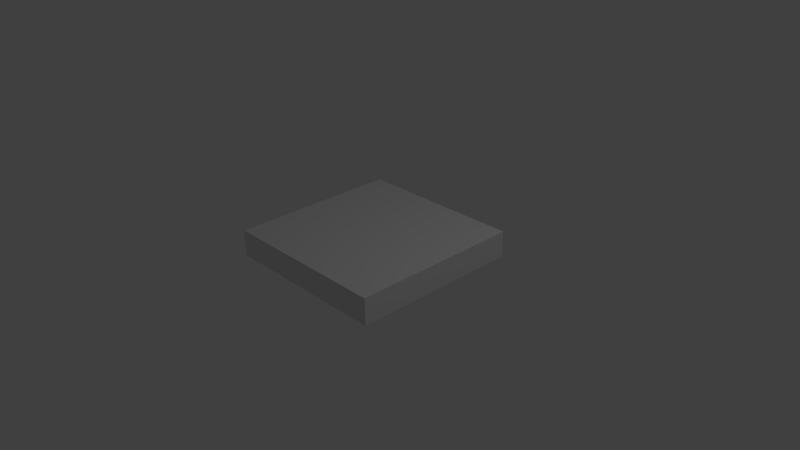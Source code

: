 # Source: tile.blend  (saved by Blender 2.76.0; exported with 4.5.12 LTS)
import bpy
from mathutils import Matrix  # noqa: F401  (used for matrix-valued properties, if any)

bpy.ops.wm.read_factory_settings(use_empty=True)
scene = bpy.context.scene
scene.name = 'Scene'

# ---- collections
col_collection_1 = bpy.data.collections.new('Collection 1'); scene.collection.children.link(col_collection_1)

# ---- materials (node trees are filled in below, after node groups)
mat_material = bpy.data.materials.new('Material')
mat_material.alpha_threshold = 0.0
mat_material.use_transparent_shadow = False
mat_material.roughness = 0.5
mat_material.line_color = (0.0, 0.0, 0.0, 1.0)

# ---- material node trees

# ---- world
world_world = bpy.data.worlds.new('World'); scene.world = world_world
world_world.color = (0.05088, 0.05088, 0.05088)
world_world.use_sun_shadow = False
world_world.sun_shadow_jitter_overblur = 0.0
world_world.cycles.sampling_method = 'MANUAL'
world_world.cycles.sample_map_resolution = 256

# ---- cameras
cam_camera = bpy.data.cameras.new('Camera')
cam_camera.clip_end = 100.0
cam_camera.lens = 35.0
cam_camera.sensor_width = 32.0
cam_camera.sensor_height = 18.0
cam_camera.ortho_scale = 7.314
cam_camera.dof.focus_distance = 0.0
cam_camera.dof.aperture_fstop = 128.0

# ---- lights
light_lamp = bpy.data.lights.new('Lamp', 'POINT')
light_lamp.transmission_factor = 0.0
light_lamp.cutoff_distance = 30.0
light_lamp.energy = 100.0
light_lamp.shadow_buffer_clip_start = 1.001
light_lamp.shadow_soft_size = 0.1
light_lamp.shadow_maximum_resolution = 0.006
light_lamp.use_absolute_resolution = True
light_lamp.cycles.use_multiple_importance_sampling = False

# ---- meshes
me_cube = bpy.data.meshes.new('Cube')
me_cube.from_pydata([(-0.1454, -0.5815, 0.3322), (-0.2907, -0.1454, 0.3323), (-0.5815, -0.4361, 0.3322), (-0.2907, 0.1454, 0.3322), (-0.5815, -0.1454, 0.3322), (-0.4361, -0.5815, 0.3322), (-0.2907, -0.4361, 0.3322), (-0.1454, -7.451e-08, 0.3322), (-0.4361, 1.49e-08, 0.3322), (-0.4361, -0.2907, 0.3322), (-0.4361, -0.7268, 0.3322), (-0.4361, 0.1454, 0.3322), (-0.4361, -0.4361, 0.3322), (-0.7268, -0.1454, 0.3322), (-0.1454, -0.7268, 0.3322), (-0.1454, 0.1454, 0.3322), (-0.4361, -0.1454, 0.3322), (-0.7268, -0.4361, 0.3322), (-0.5815, 0.2907, 0.3322), (-0.8722, 1.49e-07, 0.3322), (-0.8722, -0.5815, 0.3322), (-0.5815, -0.2907, 0.3322), (-0.5815, -0.8722, 0.3322), (-0.8722, 0.2907, 0.3322), (-0.8722, -0.2907, 0.3322), (-1.163, -0.5815, 0.3322), (-1.163, 0.5815, 0.3322), (-1.163, 1.192e-07, 0.1526), (0.4361, -3.204e-07, 0.3322), (0.1454, -1.863e-07, 0.3322), (0.4361, -0.2907, 0.3322), (0.1454, -0.2907, 0.3323), (0.4361, -0.5815, 0.3322), (-0.1454, -0.2907, 0.3323), (-2.235e-08, -0.1454, 0.3322), (0.1454, -0.5815, 0.3322), (-1.863e-07, -0.4361, 0.3322), (0.5815, -0.1454, 0.3322), (0.2907, -0.1454, 0.3323), (0.5815, -0.4361, 0.3322), (0.2907, -0.4361, 0.3322), (0.2907, 0.1454, 0.3322), (-0.1454, -0.4361, 0.3322), (0.4361, 0.1454, 0.3322), (0.4361, -0.1454, 0.3322), (0.7268, -0.4361, 0.3322), (0.1454, -0.1454, 0.3323), (0.1454, -0.7268, 0.3322), (0.4361, -0.4361, 0.3322), (-0.1454, -0.1454, 0.3323), (0.1454, 0.1454, 0.3322), (0.7268, -0.1454, 0.3322), (-4.321e-07, -0.8722, 0.3322), (0.1454, -0.4361, 0.3322), (1.192e-07, 0.2907, 0.3322), (0.2907, -2.533e-07, 0.3322), (0.8722, -0.5815, 0.3322), (0.8722, -5.215e-07, 0.3322), (0.2907, -0.5815, 0.3322), (-0.2907, -0.5815, 0.3322), (-0.2907, -2.98e-08, 0.3322), (-0.2907, 0.2907, 0.3322), (-1.043e-07, -0.2907, 0.3322), (0.5815, -0.2907, 0.3322), (0.5815, 0.2907, 0.3322), (-0.2907, -0.8722, 0.3322), (0.8722, 0.2907, 0.3322), (0.8722, -0.2907, 0.3322), (0.2907, -0.2907, 0.3323), (-0.2907, -0.2907, 0.3323), (0.2907, 0.2907, 0.3322), (0.2907, -0.8722, 0.3322), (0.5815, -3.874e-07, 0.3322), (-0.5815, -1.163, 0.3322), (0.5815, -1.163, 0.3322), (1.788e-07, 0.5815, 0.3322), (-1.788e-07, -1.163, 0.1526), (-2.682e-07, -0.5815, 0.3322), (1.163, -0.5815, 0.3322), (1.163, 0.5815, 0.3322), (-0.5815, 5.96e-08, 0.3322), (0.5815, -0.5815, 0.3322), (-0.5815, -0.5815, 0.3322), (-0.5815, 0.5815, 0.3322), (0.5815, 0.5815, 0.3322), (-1.163, 2.384e-07, 0.3322), (-5.96e-07, -1.163, 0.3322), (2.98e-07, 1.163, 0.3322), (1.163, -6.557e-07, 0.3322), (5.96e-08, -1.192e-07, 0.3322), (-1.163, 1.163, 0.3322), (-1.163, -1.163, 0.3322), (1.163, -1.163, 0.3322), (1.163, 1.163, 0.3322), (-1.163, 1.163, -0.02697), (-1.163, -1.163, -0.02697), (1.163, -1.163, -0.02697), (1.163, 1.163, -0.02697)], [], [(24, 17, 21), (20, 25, 91), (19, 80, 23), (19, 85, 24), (18, 83, 23), (82, 17, 20), (61, 15, 54), (15, 89, 54), (14, 65, 52), (59, 0, 42), (13, 80, 19), (13, 24, 21), (11, 61, 18), (97, 96, 95), (10, 65, 59), (93, 97, 94), (96, 97, 92), (6, 59, 42), (4, 80, 13), (93, 79, 97), (96, 76, 95), (90, 83, 87), (87, 75, 84), (91, 25, 95), (88, 78, 97), (79, 93, 84), (78, 92, 97), (76, 96, 86), (90, 87, 94), (17, 24, 20), (74, 86, 96), (10, 82, 22), (88, 67, 78), (84, 66, 79), (71, 86, 74), (70, 84, 75), (88, 57, 67), (66, 88, 79), (84, 64, 66), (64, 72, 66), (83, 61, 75), (75, 54, 70), (57, 88, 66), (67, 51, 63), (56, 81, 92), (72, 37, 51), (54, 75, 61), (86, 52, 65), (52, 86, 71), (72, 51, 57), (89, 50, 54), (50, 70, 54), (58, 40, 53), (70, 43, 64), (47, 77, 52), (47, 71, 58), (45, 81, 56), (45, 67, 63), (62, 36, 53), (36, 62, 42), (62, 33, 42), (32, 58, 71), (90, 26, 83), (27, 95, 85), (85, 26, 27), (26, 90, 27), (25, 85, 95), (82, 20, 91), (85, 23, 26), (23, 83, 26), (25, 20, 24), (31, 62, 53), (22, 82, 91), (65, 14, 59), (85, 19, 23), (84, 93, 87), (83, 18, 61), (35, 58, 53), (24, 85, 25), (51, 67, 57), (71, 47, 52), (94, 97, 95), (92, 74, 96), (56, 78, 67), (78, 56, 92), (80, 18, 23), (75, 87, 83), (87, 93, 94), (81, 71, 74), (67, 45, 56), (80, 11, 18), (24, 13, 19), (27, 90, 94), (64, 84, 70), (0, 77, 42), (0, 59, 14), (1, 69, 49), (1, 60, 16), (2, 21, 17), (2, 82, 12), (3, 60, 15), (3, 61, 11), (4, 21, 16), (5, 59, 12), (5, 82, 10), (6, 69, 12), (7, 60, 49), (7, 89, 15), (8, 80, 16), (8, 60, 11), (9, 69, 16), (9, 21, 12), (60, 8, 16), (21, 4, 13), (21, 9, 16), (21, 2, 12), (60, 1, 49), (60, 3, 11), (69, 1, 16), (61, 3, 15), (69, 6, 42), (82, 2, 17), (81, 32, 71), (22, 73, 65), (80, 4, 16), (79, 88, 97), (60, 7, 15), (86, 73, 76), (74, 92, 81), (28, 55, 44), (28, 72, 43), (29, 55, 50), (29, 89, 46), (30, 68, 48), (30, 63, 44), (31, 68, 46), (32, 81, 48), (33, 62, 49), (33, 69, 42), (34, 89, 49), (34, 62, 46), (35, 77, 47), (36, 77, 53), (37, 63, 51), (37, 72, 44), (38, 55, 46), (38, 68, 44), (39, 63, 48), (39, 81, 45), (40, 68, 53), (40, 58, 48), (41, 70, 50), (41, 55, 43), (59, 5, 10), (55, 41, 50), (63, 30, 48), (62, 34, 49), (63, 37, 44), (55, 38, 44), (58, 32, 48), (59, 6, 12), (55, 28, 43), (77, 36, 42), (68, 30, 44), (89, 34, 46), (68, 40, 48), (68, 31, 53), (89, 29, 50), (55, 29, 46), (69, 33, 49), (69, 9, 12), (72, 28, 44), (68, 38, 46), (77, 14, 52), (77, 35, 53), (73, 22, 91), (86, 65, 73), (81, 39, 48), (70, 41, 43), (58, 35, 47), (89, 7, 49), (62, 31, 46), (73, 91, 76), (76, 91, 95), (65, 10, 22), (82, 5, 12), (95, 27, 94), (80, 8, 11), (63, 39, 45), (43, 72, 64), (72, 57, 66), (77, 0, 14)])
me_cube.materials.append(mat_material)
me_cube.use_remesh_preserve_volume = False
me_cube.use_remesh_preserve_attributes = False
me_cube.use_mirror_vertex_groups = False
me_cube.update()

# ---- objects
ob_cube = bpy.data.objects.new('Cube', me_cube)
ob_lamp = bpy.data.objects.new('Lamp', light_lamp)
ob_camera = bpy.data.objects.new('Camera', cam_camera)

# ---- transforms, parenting, visibility, modifiers, constraints
ob_cube.location = (0.0, 0.0, 0.0)
ob_cube.lock_rotations_4d = False
ob_cube.empty_display_type = 'ARROWS'
ob_cube.lineart.crease_threshold = 0.0
ob_lamp.location = (4.076, 1.005, 5.904)
ob_lamp.rotation_euler = (0.6503, 0.05522, 1.866)
ob_lamp.lock_rotations_4d = False
ob_lamp.empty_display_type = 'ARROWS'
ob_lamp.color = (0.0, 0.0, 0.0, 0.0)
ob_lamp.lineart.crease_threshold = 0.0
ob_camera.location = (7.481, -6.508, 5.344)
ob_camera.rotation_euler = (1.109, 0.01082, 0.8149)
ob_camera.lock_rotations_4d = False
ob_camera.empty_display_type = 'ARROWS'
ob_camera.color = (0.0, 0.0, 0.0, 0.0)
ob_camera.display_type = 'WIRE'
ob_camera.lineart.crease_threshold = 0.0

# ---- collection membership
col_collection_1.objects.link(ob_cube)
col_collection_1.objects.link(ob_lamp)
col_collection_1.objects.link(ob_camera)

# ---- scene / render settings (as saved in the file)
scene.camera = ob_camera
scene.frame_start = 1; scene.frame_end = 250; scene.frame_set(1)
scene.render.engine = 'BLENDER_EEVEE_NEXT'
scene.render.resolution_percentage = 50
scene.render.dither_intensity = 0.0
scene.cycles.use_denoising = False
scene.cycles.samples = 10
scene.cycles.sampling_pattern = 'TABULATED_SOBOL'
scene.cycles.light_sampling_threshold = 0.0
scene.cycles.use_adaptive_sampling = False
scene.cycles.use_light_tree = False
scene.cycles.blur_glossy = 0.0
scene.cycles.pixel_filter_type = 'GAUSSIAN'
scene.cycles.sample_clamp_indirect = 0.0
scene.view_settings.view_transform = 'Standard'
bpy.context.view_layer.update()
